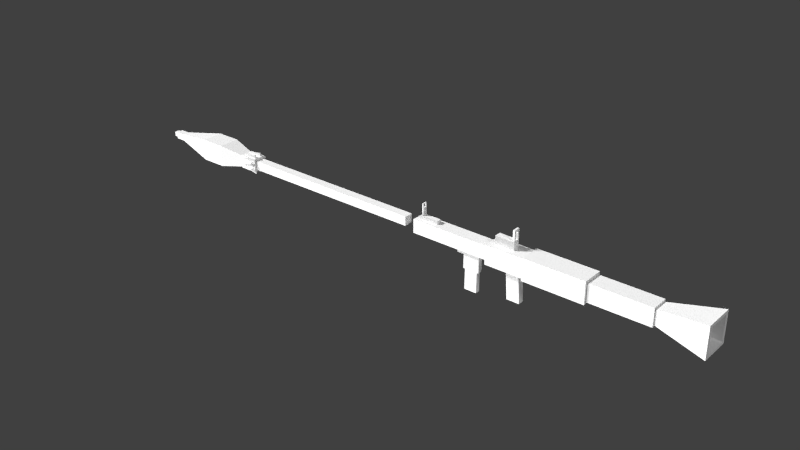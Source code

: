 # Source: Minetest_RPG7.blend  (saved by Blender 2.76.0; exported with 4.5.12 LTS)
import bpy
from mathutils import Matrix  # noqa: F401  (used for matrix-valued properties, if any)

bpy.ops.wm.read_factory_settings(use_empty=True)
scene = bpy.context.scene
scene.name = 'Scene'

# ---- collections
col_collection_1 = bpy.data.collections.new('Collection 1'); scene.collection.children.link(col_collection_1)

# ---- materials (node trees are filled in below, after node groups)
mat_material = bpy.data.materials.new('Material')
mat_material.alpha_threshold = 0.0
mat_material.use_transparent_shadow = False
mat_material.roughness = 0.5

# ---- material node trees

# ---- world
world_world = bpy.data.worlds.new('World'); scene.world = world_world
world_world.color = (0.05088, 0.05088, 0.05088)
world_world.use_sun_shadow = False
world_world.sun_shadow_jitter_overblur = 0.0
world_world.cycles.sampling_method = 'MANUAL'
world_world.cycles.sample_map_resolution = 256

# ---- lights
light_sun_002 = bpy.data.lights.new('Sun.002', 'SUN')
light_sun_002.transmission_factor = 0.0
light_sun_002.angle = 0.1993
light_sun_002.energy = 4.11
light_sun_002.shadow_buffer_clip_start = 0.5
light_sun_002.shadow_soft_size = 0.1
light_sun_002.shadow_cascade_max_distance = 1000.0
light_sun_002.cycles.use_multiple_importance_sampling = False
light_sun_001 = bpy.data.lights.new('Sun.001', 'SUN')
light_sun_001.transmission_factor = 0.0
light_sun_001.angle = 0.1993
light_sun_001.energy = 4.11
light_sun_001.shadow_buffer_clip_start = 0.5
light_sun_001.shadow_soft_size = 0.1
light_sun_001.shadow_cascade_max_distance = 1000.0
light_sun_001.cycles.use_multiple_importance_sampling = False
light_sun = bpy.data.lights.new('Sun', 'SUN')
light_sun.transmission_factor = 0.0
light_sun.angle = 0.1993
light_sun.energy = 1.0
light_sun.shadow_buffer_clip_start = 0.5
light_sun.shadow_soft_size = 0.1
light_sun.shadow_cascade_max_distance = 1000.0
light_sun.cycles.use_multiple_importance_sampling = False

# ---- meshes
me_cube = bpy.data.meshes.new('Cube')
me_cube.from_pydata([(-1.27, -1.0, -1.0), (-1.27, -1.0, 1.0), (-1.27, 1.0, -1.0), (-1.27, 1.0, 1.0), (1.0, -1.0, -1.0), (1.0, -1.0, 1.0), (1.0, 1.0, -1.0), (1.0, 1.0, 1.0), (-5.104, -0.3184, -0.3184), (-5.104, -0.3184, 0.3184), (-5.104, 0.3184, 0.3184), (-5.104, 0.3184, -0.3184), (-6.007, -0.2175, -0.2175), (-6.007, -0.2175, 0.2175), (-6.007, 0.2175, 0.2175), (-6.007, 0.2175, -0.2175), (-6.007, -0.3184, -0.3184), (-6.007, -0.3184, 0.3184), (-6.007, 0.3184, 0.3184), (-6.007, 0.3184, -0.3184), (-6.44, -0.2175, -0.2175), (-6.44, -0.2175, 0.2175), (-6.44, 0.2175, 0.2175), (-6.44, 0.2175, -0.2175), (3.333, 0.5471, 0.5471), (3.333, 0.5471, -0.5471), (3.333, -0.5471, 0.5471), (3.333, -0.5471, -0.5471), (3.333, 0.6154, 0.6154), (3.333, 0.6154, -0.6154), (3.333, -0.6154, 0.6154), (3.333, -0.6154, -0.6154), (4.843, 0.6154, 0.6154), (4.843, 0.6154, -0.6154), (4.843, -0.6154, 0.6154), (4.843, -0.6154, -0.6154), (3.333, -0.354, 0.6154), (4.843, -0.354, 0.6154), (3.333, -0.2614, 0.6154), (4.843, -0.2614, 0.6154), (3.333, 0.2614, 0.6154), (4.843, 0.2614, 0.6154), (3.333, 0.354, 0.6154), (4.843, 0.354, 0.6154), (3.333, 0.6154, 0.2614), (4.843, 0.6154, 0.2614), (3.333, 0.6154, 0.354), (4.843, 0.6154, 0.354), (3.333, 0.6154, -0.354), (4.843, 0.6154, -0.354), (3.333, 0.6154, -0.2614), (4.843, 0.6154, -0.2614), (3.333, 0.354, -0.6154), (4.843, 0.354, -0.6154), (3.333, 0.2614, -0.6154), (4.843, 0.2614, -0.6154), (3.333, -0.2614, -0.6154), (4.843, -0.2614, -0.6154), (3.333, -0.354, -0.6154), (4.843, -0.354, -0.6154), (3.333, -0.6154, 0.2614), (4.843, -0.6154, 0.2614), (3.333, -0.6154, 0.354), (4.843, -0.6154, 0.354), (3.333, -0.6154, -0.354), (4.843, -0.6154, -0.354), (3.333, -0.6154, -0.2614), (4.843, -0.6154, -0.2614), (4.843, -0.2614, 0.925), (4.843, -0.354, 0.925), (4.843, 0.354, 0.925), (4.843, 0.2614, 0.925), (4.843, 0.925, 0.354), (4.843, 0.925, 0.2614), (4.843, 0.925, -0.2614), (4.843, 0.925, -0.354), (4.843, 0.2614, -0.925), (4.843, 0.354, -0.925), (4.985, -0.6154, -0.6154), (4.843, -0.354, -0.925), (4.843, -0.2614, -0.925), (4.985, -0.6154, 0.6154), (4.843, -0.925, 0.354), (4.843, -0.925, 0.2614), (4.985, 0.6154, -0.6154), (4.843, -0.925, -0.2614), (4.843, -0.925, -0.354), (4.985, -0.3077, 0.6154), (4.985, 0.3077, 0.6154), (4.985, 0.6154, 0.6154), (4.985, 0.6154, 0.3077), (4.985, 0.6154, -0.3077), (4.985, 0.3077, -0.6154), (4.985, -0.3077, -0.6154), (4.985, -0.6154, 0.3077), (4.985, -0.6154, -0.3077), (4.985, -0.4109, -0.4109), (4.985, 0.4109, 0.4109), (4.985, 0.4109, -0.4109), (4.985, -0.4109, 0.4109), (22.47, -0.4109, -0.4109), (22.47, 0.4109, 0.4109), (22.47, 0.4109, -0.4109), (22.47, -0.4109, 0.4109)], [], [(3, 2, 11, 10), (3, 7, 6, 2), (5, 4, 27, 26), (5, 1, 0, 4), (0, 2, 6, 4), (5, 7, 3, 1), (11, 8, 16, 19), (0, 1, 9, 8), (2, 0, 8, 11), (1, 3, 10, 9), (14, 15, 23, 22), (9, 10, 18, 17), (10, 11, 19, 18), (8, 9, 17, 16), (13, 12, 16, 17), (14, 13, 17, 18), (15, 14, 18, 19), (12, 15, 19, 16), (21, 22, 23, 20), (12, 13, 21, 20), (15, 12, 20, 23), (13, 14, 22, 21), (27, 25, 29, 52, 54, 56, 58, 31), (4, 6, 25, 27), (7, 5, 26, 24), (6, 7, 24, 25), (64, 31, 35, 65), (24, 26, 30, 36, 38, 40, 42, 28), (26, 27, 31, 64, 66, 60, 62, 30), (25, 24, 28, 46, 44, 50, 48, 29), (46, 28, 32, 47), (52, 29, 33, 53), (36, 30, 34, 37), (56, 54, 55, 57), (44, 45, 51, 50), (41, 39, 87, 88), (55, 53, 92), (53, 33, 84, 92), (57, 55, 92, 93), (65, 67, 85, 86), (45, 44, 73), (28, 42, 43, 32), (52, 53, 77), (29, 48, 49, 33), (55, 54, 76), (37, 39, 68, 69), (31, 58, 59, 35), (60, 61, 83), (30, 62, 63, 34), (42, 40, 71, 70), (48, 50, 74, 75), (69, 68, 38, 36), (54, 52, 77, 76), (58, 56, 80, 79), (62, 60, 83, 82), (86, 85, 66, 64), (59, 57, 93), (63, 61, 94), (46, 47, 72), (39, 38, 68), (57, 59, 79, 80), (33, 49, 91, 84), (36, 37, 69), (51, 49, 75, 74), (67, 66, 85), (64, 65, 86), (41, 43, 70, 71), (59, 58, 79), (56, 57, 80), (49, 48, 75), (50, 51, 74), (43, 42, 70), (61, 63, 82, 83), (65, 35, 78, 95), (40, 41, 71), (53, 55, 76, 77), (47, 45, 73, 72), (63, 62, 82), (44, 46, 72, 73), (40, 38, 39, 41), (47, 32, 89, 90), (45, 90, 91, 51), (61, 67, 95, 94), (93, 92, 84, 98, 96, 78), (67, 65, 95), (32, 43, 88, 89), (34, 63, 94, 81), (60, 66, 67, 61), (35, 59, 93, 78), (97, 101, 102, 98), (99, 96, 100, 103), (99, 103, 101, 97), (98, 102, 100, 96), (103, 100, 102, 101), (45, 47, 90), (37, 34, 81, 87), (39, 37, 87), (43, 41, 88), (49, 51, 91), (89, 97, 98, 84, 91, 90), (94, 95, 78, 96, 99, 81), (81, 99, 97, 89, 88, 87)])
_uv = me_cube.uv_layers.new(name='UVMap')
_uv.uv.foreach_set('vector', [0.002456, 0.9721, 0.02815, 0.9721, 0.02815, 0.9978, 0.002456, 0.9978, 0.1345, 0.8262, 0.2767, 0.8262, 0.2767, 0.9684, 0.1345, 0.9684, 0.002456, 0.9721, 0.02815, 0.9721, 0.02815, 0.9978, 0.002456, 0.9978, 0.1345, 0.8262, 0.2767, 0.8262, 0.2767, 0.9684, 0.1345, 0.9684, 0.1345, 0.9684, 0.1345, 0.8262, 0.2767, 0.8262, 0.2767, 0.9684, 0.1345, 0.9684, 0.1345, 0.8262, 0.2767, 0.8262, 0.2767, 0.9684, 0.002456, 0.9721, 0.02815, 0.9721, 0.02815, 0.9978, 0.002456, 0.9978, 0.002456, 0.9721, 0.02815, 0.9721, 0.02815, 0.9978, 0.002456, 0.9978, 0.002456, 0.9721, 0.02815, 0.9721, 0.02815, 0.9978, 0.002456, 0.9978, 0.002456, 0.9721, 0.02815, 0.9721, 0.02815, 0.9978, 0.002456, 0.9978, 0.1893, 0.9411, 0.2149, 0.9411, 0.2149, 0.9668, 0.1893, 0.9668, 0.002456, 0.9721, 0.02815, 0.9721, 0.02815, 0.9978, 0.002456, 0.9978, 0.002456, 0.9721, 0.02815, 0.9721, 0.02815, 0.9978, 0.002456, 0.9978, 0.002456, 0.9721, 0.02815, 0.9721, 0.02815, 0.9978, 0.002456, 0.9978, 0.002456, 0.9721, 0.02815, 0.9721, 0.02815, 0.9978, 0.002456, 0.9978, 0.002456, 0.9721, 0.02815, 0.9721, 0.02815, 0.9978, 0.002456, 0.9978, 0.002456, 0.9721, 0.02815, 0.9721, 0.02815, 0.9978, 0.002456, 0.9978, 0.002456, 0.9721, 0.02815, 0.9721, 0.02815, 0.9978, 0.002456, 0.9978, 0.19, 0.9419, 0.2157, 0.9419, 0.2157, 0.9676, 0.19, 0.9676, 0.1893, 0.9411, 0.2149, 0.9411, 0.2149, 0.9668, 0.1893, 0.9668, 0.1893, 0.9411, 0.2149, 0.9411, 0.2149, 0.9668, 0.1893, 0.9668, 0.1893, 0.9411, 0.2149, 0.9411, 0.2149, 0.9668, 0.1893, 0.9668, 0.0153, 0.9978, 0.02439, 0.9941, 0.02815, 0.985, 0.02439, 0.9759, 0.0153, 0.9721, 0.006219, 0.9759, 0.002456, 0.985, 0.006219, 0.9941, 0.002456, 0.9721, 0.02815, 0.9721, 0.02815, 0.9978, 0.002456, 0.9978, 0.002456, 0.9721, 0.02815, 0.9721, 0.02815, 0.9978, 0.002456, 0.9978, 0.002456, 0.9721, 0.02815, 0.9721, 0.02815, 0.9978, 0.002456, 0.9978, 0.002456, 0.9721, 0.02815, 0.9721, 0.02815, 0.9978, 0.002456, 0.9978, 0.0153, 0.9978, 0.02439, 0.9941, 0.02815, 0.985, 0.02439, 0.9759, 0.0153, 0.9721, 0.006219, 0.9759, 0.002456, 0.985, 0.006219, 0.9941, 0.0153, 0.9978, 0.02439, 0.9941, 0.02815, 0.985, 0.02439, 0.9759, 0.0153, 0.9721, 0.006219, 0.9759, 0.002456, 0.985, 0.006219, 0.9941, 0.0153, 0.9978, 0.02439, 0.9941, 0.02815, 0.985, 0.02439, 0.9759, 0.0153, 0.9721, 0.006219, 0.9759, 0.002456, 0.985, 0.006219, 0.9941, 0.002456, 0.9721, 0.02815, 0.9721, 0.02815, 0.9978, 0.002456, 0.9978, 0.002456, 0.9721, 0.02815, 0.9721, 0.02815, 0.9978, 0.002456, 0.9978, 0.002456, 0.9721, 0.02815, 0.9721, 0.02815, 0.9978, 0.002456, 0.9978, 0.002456, 0.9721, 0.02815, 0.9721, 0.02815, 0.9978, 0.002456, 0.9978, 0.002456, 0.9721, 0.02815, 0.9721, 0.02815, 0.9978, 0.002456, 0.9978, 0.19, 0.9411, 0.2157, 0.9411, 0.2157, 0.9668, 0.19, 0.9668, 0.19, 0.9411, 0.2157, 0.9411, 0.2157, 0.9668, 0.19, 0.9411, 0.2157, 0.9411, 0.2157, 0.9668, 0.19, 0.9668, 0.19, 0.9411, 0.2157, 0.9411, 0.2157, 0.9668, 0.19, 0.9668, 0.002456, 0.9721, 0.02815, 0.9721, 0.02815, 0.9978, 0.002456, 0.9978, 0.002456, 0.9721, 0.02815, 0.9721, 0.02815, 0.9978, 0.002456, 0.9721, 0.02815, 0.9721, 0.02815, 0.9978, 0.002456, 0.9978, 0.002456, 0.9721, 0.02815, 0.9721, 0.02815, 0.9978, 0.002456, 0.9721, 0.02815, 0.9721, 0.02815, 0.9978, 0.002456, 0.9978, 0.002456, 0.9721, 0.02815, 0.9721, 0.02815, 0.9978, 0.002456, 0.9721, 0.02815, 0.9721, 0.02815, 0.9978, 0.002456, 0.9978, 0.002456, 0.9721, 0.02815, 0.9721, 0.02815, 0.9978, 0.002456, 0.9978, 0.002456, 0.9721, 0.02815, 0.9721, 0.02815, 0.9978, 0.002456, 0.9721, 0.02815, 0.9721, 0.02815, 0.9978, 0.002456, 0.9978, 0.002456, 0.9721, 0.02815, 0.9721, 0.02815, 0.9978, 0.002456, 0.9978, 0.002456, 0.9721, 0.02815, 0.9721, 0.02815, 0.9978, 0.002456, 0.9978, 0.002456, 0.9721, 0.02815, 0.9721, 0.02815, 0.9978, 0.002456, 0.9978, 0.002456, 0.9721, 0.02815, 0.9721, 0.02815, 0.9978, 0.002456, 0.9978, 0.002456, 0.9721, 0.02815, 0.9721, 0.02815, 0.9978, 0.002456, 0.9978, 0.002456, 0.9721, 0.02815, 0.9721, 0.02815, 0.9978, 0.002456, 0.9978, 0.002456, 0.9721, 0.02815, 0.9721, 0.02815, 0.9978, 0.002456, 0.9978, 0.19, 0.9411, 0.2157, 0.9411, 0.2157, 0.9668, 0.19, 0.9411, 0.2157, 0.9411, 0.2157, 0.9668, 0.002456, 0.9721, 0.02815, 0.9721, 0.02815, 0.9978, 0.002456, 0.9721, 0.02815, 0.9721, 0.02815, 0.9978, 0.002456, 0.9721, 0.02815, 0.9721, 0.02815, 0.9978, 0.002456, 0.9978, 0.19, 0.9411, 0.2157, 0.9411, 0.2157, 0.9668, 0.19, 0.9668, 0.002456, 0.9721, 0.02815, 0.9721, 0.02815, 0.9978, 0.002456, 0.9721, 0.02815, 0.9721, 0.02815, 0.9978, 0.002456, 0.9978, 0.002456, 0.9721, 0.02815, 0.9721, 0.02815, 0.9978, 0.002456, 0.9721, 0.02815, 0.9721, 0.02815, 0.9978, 0.002456, 0.9721, 0.02815, 0.9721, 0.02815, 0.9978, 0.002456, 0.9978, 0.002456, 0.9721, 0.02815, 0.9721, 0.02815, 0.9978, 0.002456, 0.9721, 0.02815, 0.9721, 0.02815, 0.9978, 0.002456, 0.9721, 0.02815, 0.9721, 0.02815, 0.9978, 0.002456, 0.9721, 0.02815, 0.9721, 0.02815, 0.9978, 0.002456, 0.9721, 0.02815, 0.9721, 0.02815, 0.9978, 0.002456, 0.9721, 0.02815, 0.9721, 0.02815, 0.9978, 0.002456, 0.9978, 0.19, 0.9411, 0.2157, 0.9411, 0.2157, 0.9668, 0.19, 0.9668, 0.002456, 0.9721, 0.02815, 0.9721, 0.02815, 0.9978, 0.002456, 0.9721, 0.02815, 0.9721, 0.02815, 0.9978, 0.002456, 0.9978, 0.002456, 0.9721, 0.02815, 0.9721, 0.02815, 0.9978, 0.002456, 0.9978, 0.002456, 0.9721, 0.02815, 0.9721, 0.02815, 0.9978, 0.002456, 0.9721, 0.02815, 0.9721, 0.02815, 0.9978, 0.002456, 0.9978, 0.002456, 0.9721, 0.02815, 0.9721, 0.02815, 0.9978, 0.002456, 0.9978, 0.19, 0.9411, 0.2157, 0.9411, 0.2157, 0.9668, 0.19, 0.9668, 0.19, 0.9411, 0.2157, 0.9411, 0.2157, 0.9668, 0.19, 0.9668, 0.19, 0.9411, 0.2157, 0.9411, 0.2157, 0.9668, 0.19, 0.9668, 0.2029, 0.9668, 0.214, 0.9604, 0.214, 0.9476, 0.2029, 0.9411, 0.1918, 0.9476, 0.1918, 0.9604, 0.19, 0.9411, 0.2157, 0.9411, 0.2157, 0.9668, 0.19, 0.9411, 0.2157, 0.9411, 0.2157, 0.9668, 0.19, 0.9668, 0.19, 0.9411, 0.2157, 0.9411, 0.2157, 0.9668, 0.19, 0.9668, 0.002456, 0.9721, 0.02815, 0.9721, 0.02815, 0.9978, 0.002456, 0.9978, 0.19, 0.9411, 0.2157, 0.9411, 0.2157, 0.9668, 0.19, 0.9668, 0.002456, 0.9721, 0.02815, 0.9721, 0.02815, 0.9978, 0.002456, 0.9978, 0.002456, 0.9721, 0.02815, 0.9721, 0.02815, 0.9978, 0.002456, 0.9978, 0.002456, 0.9721, 0.02815, 0.9721, 0.02815, 0.9978, 0.002456, 0.9978, 0.002456, 0.9721, 0.02815, 0.9721, 0.02815, 0.9978, 0.002456, 0.9978, 0.002456, 0.9721, 0.02815, 0.9721, 0.02815, 0.9978, 0.002456, 0.9978, 0.19, 0.9411, 0.2157, 0.9411, 0.2157, 0.9668, 0.19, 0.9411, 0.2157, 0.9411, 0.2157, 0.9668, 0.19, 0.9668, 0.19, 0.9411, 0.2157, 0.9411, 0.2157, 0.9668, 0.19, 0.9411, 0.2157, 0.9411, 0.2157, 0.9668, 0.19, 0.9411, 0.2157, 0.9411, 0.2157, 0.9668, 0.2029, 0.9668, 0.214, 0.9604, 0.214, 0.9476, 0.2029, 0.9411, 0.1918, 0.9476, 0.1918, 0.9604, 0.2029, 0.9668, 0.214, 0.9604, 0.214, 0.9476, 0.2029, 0.9411, 0.1918, 0.9476, 0.1918, 0.9604, 0.2029, 0.9668, 0.214, 0.9604, 0.214, 0.9476, 0.2029, 0.9411, 0.1918, 0.9476, 0.1918, 0.9604])
me_cube.use_remesh_preserve_volume = False
me_cube.use_remesh_preserve_attributes = False
me_cube.use_mirror_vertex_groups = False
me_cube.update()
me_cube_002 = bpy.data.meshes.new('Cube.002')
me_cube_002.from_pydata([(-3.87, -0.9034, -0.9034), (-3.87, -0.9034, 0.9034), (-3.87, 0.9034, -0.9034), (-3.87, 0.9034, 0.9034), (1.885, 1.034, 1.034), (1.885, 1.034, -1.034), (1.885, -1.034, 1.034), (1.885, -1.034, -1.034), (1.885, -0.8398, -0.8398), (1.885, -0.8398, 0.8398), (1.885, 0.8398, -0.8398), (1.885, 0.8398, 0.8398), (7.557, -0.6777, -0.6777), (7.557, -0.6777, 0.6777), (7.557, 0.6777, -0.6777), (7.557, 0.6777, 0.6777), (7.557, 0.8398, 0.8398), (7.557, 0.8398, -0.8398), (7.557, -0.8398, 0.8398), (7.557, -0.8398, -0.8398), (12.13, -1.181, -1.181), (12.13, -1.181, 1.181), (12.13, 1.181, -1.181), (12.13, 1.181, 1.181), (-3.87, -1.034, -1.034), (-3.87, -1.034, 1.034), (-3.87, 1.034, 1.034), (-3.87, 1.034, -1.034), (-7.528, -0.6469, -0.6457), (-7.528, -0.6469, 0.6481), (-7.528, 0.6469, 0.6481), (-7.528, 0.6469, -0.6457), (-7.528, -0.9034, -0.9034), (-7.528, -0.9034, 0.9034), (-7.528, 0.9034, 0.9034), (-7.528, 0.9034, -0.9034), (-15.13, -0.4449, -0.4437), (-15.13, -0.4449, 0.4461), (-15.13, 0.4449, 0.4461), (-15.13, 0.4449, -0.4437), (-10.76, -0.2156, -0.6457), (-10.76, 0.2156, -0.6457), (-8.57, 0.2156, -0.6457), (-8.57, -0.2156, -0.6457), (-10.76, -0.2156, -1.124), (-10.76, 0.2156, -1.124), (-10.11, 0.2156, -0.6457), (-10.11, -0.2156, -0.6457), (-10.11, 0.2156, -1.124), (-10.11, -0.2156, -1.124), (-8.57, -0.2156, -2.442), (-8.57, 0.2156, -2.442), (-10.11, 0.2156, -2.442), (-10.11, -0.2156, -2.442), (-8.736, 0.2156, -2.442), (-9.942, 0.2156, -2.442), (-8.736, -0.2156, -2.442), (-9.942, -0.2156, -2.442), (-8.736, 0.2156, -4.379), (-9.942, 0.2156, -4.379), (-8.736, -0.2156, -4.379), (-9.942, -0.2156, -4.379), (-4.61, 0.3011, -0.9034), (-5.829, 0.3011, -0.9034), (-4.61, -0.3011, -0.9034), (-5.829, -0.3011, -0.9034), (-4.407, 0.3011, -3.715), (-5.626, 0.3011, -3.715), (-4.407, -0.3011, -3.715), (-5.626, -0.3011, -3.715), (-12.92, 0.2156, 0.6481), (-12.92, -0.2156, 0.6481), (-14.53, 0.2156, 0.6481), (-14.53, -0.2156, 0.6481), (-15.13, -0.6469, -0.6457), (-15.13, -0.6469, 0.6481), (-15.13, 0.6469, 0.6481), (-15.13, 0.6469, -0.6457), (-7.994, -0.4449, -0.4437), (-7.994, -0.4449, 0.4461), (-7.994, 0.4449, 0.4461), (-7.994, 0.4449, -0.4437), (12.13, 1.459, 1.459), (12.13, 1.459, -1.459), (12.13, -1.459, 1.459), (12.13, -1.459, -1.459), (4.951, 4.47e-07, 4.768e-07), (-6.978, 0.3011, 0.9034), (-6.978, -0.3011, 0.9034), (-5.142, -0.3011, 0.9034), (-5.142, 0.3011, 0.9034), (-6.978, -0.3011, 1.69), (-5.142, -0.1585, 1.753), (-5.142, 0.1585, 1.753), (-6.978, 0.3011, 1.69), (-5.324, -0.3011, 0.9034), (-5.324, 0.3011, 0.9034), (-5.324, -0.1585, 1.753), (-5.324, 0.1585, 1.753), (-5.142, 0.1585, 2.529), (-5.142, -0.1585, 2.529), (-5.324, -0.1585, 2.529), (-5.324, 0.1585, 2.529), (-5.142, 0.3011, 1.69), (-5.142, -0.3011, 1.69), (-5.324, 0.3011, 1.69), (-5.324, -0.3011, 1.69), (-5.142, 0.3011, 2.723), (-5.142, -0.3011, 2.723), (-5.324, 0.3011, 2.723), (-5.324, -0.3011, 2.723), (-14.53, -0.1588, 1.753), (-14.53, 0.1588, 1.753), (-12.92, 0.2156, 1.009), (-12.92, -0.2156, 1.009), (-14.41, 0.2156, 0.6481), (-14.41, -0.2156, 0.6481), (-14.41, 0.1588, 1.753), (-14.41, -0.1588, 1.753), (-14.53, -0.1588, 2.082), (-14.53, 0.1588, 2.082), (-14.41, 0.1588, 2.082), (-14.41, -0.1588, 2.082), (-14.53, -0.2156, 1.009), (-14.53, 0.2156, 1.009), (-14.41, 0.2156, 1.009), (-14.41, -0.2156, 1.009), (-14.53, -0.2156, 2.14), (-14.53, 0.2156, 2.14), (-14.41, 0.2156, 2.14), (-14.41, -0.2156, 2.14)], [], [(26, 4, 5, 27), (6, 25, 24, 7), (24, 27, 5, 7), (6, 4, 26, 25), (9, 8, 19, 18), (10, 11, 16, 17), (43, 28, 47), (12, 13, 18, 19), (15, 13, 84, 82), (13, 12, 85, 84), (14, 15, 82, 83), (1, 0, 24, 25), (3, 1, 25, 26), (2, 3, 26, 27), (90, 89, 1, 3), (29, 28, 32, 33), (30, 29, 33, 34), (31, 30, 34, 35), (28, 31, 35, 32), (38, 39, 81, 80), (75, 74, 28, 29), (39, 36, 78, 81), (87, 34, 33, 88), (63, 35, 2, 62), (88, 33, 1, 95), (0, 32, 65, 64), (2, 0, 64, 62), (21, 86, 23), (48, 49, 44, 45), (47, 40, 44, 49), (40, 41, 45, 44), (54, 58, 59, 55), (41, 46, 48, 45), (49, 48, 52, 53), (55, 57, 53, 52), (56, 57, 61, 60), (51, 50, 56, 54), (54, 56, 60, 58), (116, 73, 75), (31, 77, 76, 30), (12, 14, 83, 85), (8, 10, 17, 19), (58, 60, 61, 59), (57, 55, 59, 61), (105, 94, 91, 106), (65, 63, 67, 69), (90, 3, 96), (96, 87, 94, 105), (65, 69, 68, 64), (33, 32, 0, 1), (62, 64, 68, 66), (71, 116, 75, 29), (116, 71, 114, 126), (37, 75, 76, 38), (39, 38, 76, 77), (36, 74, 75, 37), (36, 39, 77, 74), (79, 80, 81, 78), (36, 37, 79, 78), (38, 80, 79, 37), (21, 23, 82, 84), (15, 14, 17, 16), (11, 9, 18, 16), (20, 22, 86), (21, 20, 86), (22, 23, 86), (89, 90, 103, 104), (62, 66, 67, 63), (2, 27, 24, 0), (88, 95, 106, 91), (95, 89, 104, 106), (87, 88, 91, 94), (90, 96, 105, 103), (103, 105, 109, 107), (69, 67, 66, 68), (108, 107, 109, 110), (99, 102, 98, 93), (100, 101, 102, 99), (106, 104, 108, 110), (93, 92, 104, 103), (97, 98, 105, 106), (100, 99, 107, 108), (102, 101, 110, 109), (98, 102, 109, 105), (99, 93, 103, 107), (92, 100, 108, 104), (101, 97, 106, 110), (93, 98, 97, 92), (92, 97, 101, 100), (117, 121, 120, 112), (71, 70, 113, 114), (72, 73, 123, 124), (115, 72, 124, 125), (70, 115, 125, 113), (114, 113, 125, 126), (30, 76, 115, 70), (73, 116, 126, 123), (130, 129, 128, 127), (123, 126, 130, 127), (125, 124, 128, 129), (118, 117, 112, 111), (111, 112, 124, 123), (117, 118, 126, 125), (120, 119, 127, 128), (122, 121, 129, 130), (119, 111, 123, 127), (112, 120, 128, 124), (118, 122, 130, 126), (121, 117, 125, 129), (121, 122, 119, 120), (122, 118, 111, 119), (20, 21, 84, 85), (13, 15, 16, 18), (23, 22, 83, 82), (17, 14, 12, 19), (22, 20, 85, 83), (7, 8, 9, 6), (6, 9, 11, 4), (4, 11, 10, 5), (2, 35, 34, 3), (32, 35, 63, 65), (73, 72, 76, 75), (76, 72, 115), (47, 56, 50, 43), (54, 55, 48, 46), (43, 50, 51, 42), (70, 71, 29, 30), (31, 28, 43, 42), (41, 40, 74, 77), (41, 77, 31, 46), (46, 31, 42), (28, 74, 40, 47), (3, 34, 87, 96), (95, 1, 89), (5, 10, 8, 7), (49, 53, 57), (51, 54, 46, 42), (55, 52, 48), (47, 49, 57, 56)])
_uv = me_cube_002.uv_layers.new(name='UVMap')
_uv.uv.foreach_set('vector', [0.9941, 1.213, 0.9941, -0.4021, 0.414, -0.4021, 0.414, 1.213, 0.9941, -0.4021, 0.9941, 1.213, 0.414, 1.213, 0.414, -0.4021, 0.4173, 1.216, 0.9974, 1.216, 0.9974, -0.3991, 0.4173, -0.3991, 0.4173, -0.3991, 0.9974, -0.3991, 0.9974, 1.216, 0.4173, 1.216, 0.0008717, 0.9697, 0.03038, 0.9697, 0.03038, 0.9992, 0.0008717, 0.9992, 0.0008717, 0.9697, 0.03038, 0.9697, 0.03038, 0.9992, 0.0008717, 0.9992, 0.0008717, 0.9697, 0.03038, 0.9697, 0.03038, 0.9992, 0.1877, 0.9364, 0.2172, 0.9364, 0.2172, 0.9659, 0.1877, 0.9659, 0.0008717, 0.9697, 0.03038, 0.9697, 0.03038, 0.9992, 0.0008717, 0.9992, 0.0008717, 0.9697, 0.03038, 0.9697, 0.03038, 0.9992, 0.0008717, 0.9992, 0.0008717, 0.9697, 0.03038, 0.9697, 0.03038, 0.9992, 0.0008717, 0.9992, 0.0008717, 0.9697, 0.03038, 0.9697, 0.03038, 0.9992, 0.0008717, 0.9992, 0.0008717, 0.9697, 0.03038, 0.9697, 0.03038, 0.9992, 0.0008717, 0.9992, 0.0008717, 0.9697, 0.03038, 0.9697, 0.03038, 0.9992, 0.0008717, 0.9992, 0.0008717, 0.9697, 0.03038, 0.9697, 0.03038, 0.9992, 0.0008717, 0.9992, 0.1885, 0.9386, 0.218, 0.9386, 0.218, 0.9681, 0.1885, 0.9681, 0.1885, 0.9386, 0.218, 0.9386, 0.218, 0.9681, 0.1885, 0.9681, 0.1885, 0.9386, 0.218, 0.9386, 0.218, 0.9681, 0.1885, 0.9681, 0.1885, 0.9386, 0.218, 0.9386, 0.218, 0.9681, 0.1885, 0.9681, 0.1881, 0.9387, 0.2176, 0.9387, 0.2176, 0.9682, 0.1881, 0.9682, 0.0008717, 0.9697, 0.03038, 0.9697, 0.03038, 0.9992, 0.0008717, 0.9992, 0.1881, 0.9387, 0.2176, 0.9387, 0.2176, 0.9682, 0.1881, 0.9682, 0.0008717, 0.9697, 0.03038, 0.9697, 0.03038, 0.9992, 0.0008717, 0.9992, 0.0008717, 0.9697, 0.03038, 0.9697, 0.03038, 0.9992, 0.0008717, 0.9992, 0.0008717, 0.9697, 0.03038, 0.9697, 0.03038, 0.9992, 0.0008717, 0.9992, 0.0008717, 0.9697, 0.03038, 0.9697, 0.03038, 0.9992, 0.0008717, 0.9992, 0.0008717, 0.9697, 0.03038, 0.9697, 0.03038, 0.9992, 0.0008717, 0.9992, 0.188, 0.9387, 0.2175, 0.9387, 0.2175, 0.9682, 0.0008717, 0.9697, 0.03038, 0.9697, 0.03038, 0.9992, 0.0008717, 0.9992, 0.0008717, 0.9697, 0.03038, 0.9697, 0.03038, 0.9992, 0.0008717, 0.9992, 0.0008717, 0.9697, 0.03038, 0.9697, 0.03038, 0.9992, 0.0008717, 0.9992, 0.9059, 0.4078, 0.9059, -0.1358, 0.5674, -0.1358, 0.5674, 0.4078, 0.0008717, 0.9697, 0.03038, 0.9697, 0.03038, 0.9992, 0.0008717, 0.9992, 0.003177, 0.9733, 0.02727, 0.9733, 0.02727, 0.9974, 0.003177, 0.9974, 0.003177, 0.9733, 0.02727, 0.9733, 0.02727, 0.9974, 0.003177, 0.9974, 0.9059, 0.4078, 0.5674, 0.4078, 0.5674, -0.1358, 0.9059, -0.1358, 0.003177, 0.9733, 0.02727, 0.9733, 0.02727, 0.9974, 0.003177, 0.9974, 0.8057, 0.4568, 0.6315, 0.4568, 0.6315, -0.3261, 0.8057, -0.3261, 0.0008717, 0.9697, 0.03038, 0.9697, 0.03038, 0.9992, 0.0008717, 0.9697, 0.03038, 0.9697, 0.03038, 0.9992, 0.0008717, 0.9992, 0.0008717, 0.9697, 0.03038, 0.9697, 0.03038, 0.9992, 0.0008717, 0.9992, 0.0008717, 0.9697, 0.03038, 0.9697, 0.03038, 0.9992, 0.0008717, 0.9992, 0.8401, 0.5725, 0.8401, 0.4516, 0.5016, 0.4516, 0.5016, 0.5725, 0.6315, 0.4568, 0.8057, 0.4568, 0.8057, -0.3261, 0.6315, -0.3261, 0.0008717, 0.9697, 0.03038, 0.9697, 0.03038, 0.9992, 0.0008717, 0.9992, 0.597, 1.078, 0.8403, 1.078, 0.8403, -0.05775, 0.597, -0.05775, 0.0008717, 0.9697, 0.03038, 0.9697, 0.03038, 0.9992, 0.0008717, 0.9697, 0.03038, 0.9697, 0.03038, 0.9992, 0.0008717, 0.9992, 0.5757, 0.8088, 0.5755, 0.01783, 0.9167, -0.006862, 0.9169, 0.7841, 0.0008717, 0.9697, 0.03038, 0.9697, 0.03038, 0.9992, 0.0008717, 0.9992, 0.8403, 1.078, 0.597, 1.078, 0.597, -0.05775, 0.8403, -0.05775, 0.0008717, 0.9697, 0.03038, 0.9697, 0.03038, 0.9992, 0.0008717, 0.9992, 0.0008717, 0.9697, 0.03038, 0.9697, 0.03038, 0.9992, 0.0008717, 0.9992, 0.0008717, 0.9697, 0.03038, 0.9697, 0.03038, 0.9992, 0.0008717, 0.9992, 0.0008717, 0.9697, 0.03038, 0.9697, 0.03038, 0.9992, 0.0008717, 0.9992, 0.0008717, 0.9697, 0.03038, 0.9697, 0.03038, 0.9992, 0.0008717, 0.9992, 0.0008717, 0.9697, 0.03038, 0.9697, 0.03038, 0.9992, 0.0008717, 0.9992, 0.1881, 0.9387, 0.2176, 0.9387, 0.2176, 0.9682, 0.1881, 0.9682, 0.1881, 0.9387, 0.2176, 0.9387, 0.2176, 0.9682, 0.1881, 0.9682, 0.1881, 0.9387, 0.2176, 0.9387, 0.2176, 0.9682, 0.1881, 0.9682, 0.0008717, 0.9697, 0.03038, 0.9697, 0.03038, 0.9992, 0.0008717, 0.9992, 0.1877, 0.9364, 0.2172, 0.9364, 0.2172, 0.9659, 0.1877, 0.9659, 0.0008717, 0.9697, 0.03038, 0.9697, 0.03038, 0.9992, 0.0008717, 0.9992, 0.188, 0.9387, 0.2175, 0.9387, 0.2175, 0.9682, 0.188, 0.9387, 0.2175, 0.9387, 0.2175, 0.9682, 0.188, 0.9387, 0.2175, 0.9387, 0.2175, 0.9682, 0.0008717, 0.9697, 0.03038, 0.9697, 0.03038, 0.9992, 0.0008717, 0.9992, 0.9169, 0.7841, 0.9167, -0.006862, 0.5755, 0.01783, 0.5757, 0.8088, 0.0008717, 0.9697, 0.03038, 0.9697, 0.03038, 0.9992, 0.0008717, 0.9992, 0.0008717, 0.9697, 0.03038, 0.9697, 0.03038, 0.9992, 0.0008717, 0.9992, 0.0008717, 0.9697, 0.03038, 0.9697, 0.03038, 0.9992, 0.0008717, 0.9992, 0.0008717, 0.9697, 0.03038, 0.9697, 0.03038, 0.9992, 0.0008717, 0.9992, 0.0008717, 0.9697, 0.03038, 0.9697, 0.03038, 0.9992, 0.0008717, 0.9992, 0.0008717, 0.9697, 0.03038, 0.9697, 0.03038, 0.9992, 0.0008717, 0.9992, 0.5316, 0.5155, 0.5316, 0.6845, 0.8736, 0.6845, 0.8736, 0.5155, 0.0008717, 0.9697, 0.03038, 0.9697, 0.03038, 0.9992, 0.0008717, 0.9992, 0.0008717, 0.9697, 0.03038, 0.9697, 0.03038, 0.9992, 0.0008717, 0.9992, 0.0008717, 0.9697, 0.03038, 0.9697, 0.03038, 0.9992, 0.0008717, 0.9992, 0.0008717, 0.9697, 0.03038, 0.9697, 0.03038, 0.9992, 0.0008717, 0.9992, 0.0008717, 0.9697, 0.03038, 0.9697, 0.03038, 0.9992, 0.0008717, 0.9992, 0.0008717, 0.9697, 0.03038, 0.9697, 0.03038, 0.9992, 0.0008717, 0.9992, 0.0008717, 0.9697, 0.03038, 0.9697, 0.03038, 0.9992, 0.0008717, 0.9992, 0.0008717, 0.9697, 0.03038, 0.9697, 0.03038, 0.9992, 0.0008717, 0.9992, 0.0008717, 0.9697, 0.03038, 0.9697, 0.03038, 0.9992, 0.0008717, 0.9992, 0.0008717, 0.9697, 0.03038, 0.9697, 0.03038, 0.9992, 0.0008717, 0.9992, 0.0008717, 0.9697, 0.03038, 0.9697, 0.03038, 0.9992, 0.0008717, 0.9992, 0.0008717, 0.9697, 0.03038, 0.9697, 0.03038, 0.9992, 0.0008717, 0.9992, 0.0008717, 0.9697, 0.03038, 0.9697, 0.03038, 0.9992, 0.0008717, 0.9992, 0.0008717, 0.9697, 0.03038, 0.9697, 0.03038, 0.9992, 0.0008717, 0.9992, 0.0008717, 0.9697, 0.03038, 0.9697, 0.03038, 0.9992, 0.0008717, 0.9992, 0.0008717, 0.9697, 0.03038, 0.9697, 0.03038, 0.9992, 0.0008717, 0.9992, 0.0008717, 0.9697, 0.03038, 0.9697, 0.03038, 0.9992, 0.0008717, 0.9992, 0.0008717, 0.9697, 0.03038, 0.9697, 0.03038, 0.9992, 0.0008717, 0.9992, 0.0008717, 0.9697, 0.03038, 0.9697, 0.03038, 0.9992, 0.0008717, 0.9992, 0.0008717, 0.9697, 0.03038, 0.9697, 0.03038, 0.9992, 0.0008717, 0.9992, 0.0008717, 0.9697, 0.03038, 0.9697, 0.03038, 0.9992, 0.0008717, 0.9992, 0.0008717, 0.9697, 0.03038, 0.9697, 0.03038, 0.9992, 0.0008717, 0.9992, 0.0008717, 0.9697, 0.03038, 0.9697, 0.03038, 0.9992, 0.0008717, 0.9992, 0.0008717, 0.9697, 0.03038, 0.9697, 0.03038, 0.9992, 0.0008717, 0.9992, 0.0008717, 0.9697, 0.03038, 0.9697, 0.03038, 0.9992, 0.0008717, 0.9992, 0.0008717, 0.9697, 0.03038, 0.9697, 0.03038, 0.9992, 0.0008717, 0.9992, 0.0008717, 0.9697, 0.03038, 0.9697, 0.03038, 0.9992, 0.0008717, 0.9992, 0.0008717, 0.9697, 0.03038, 0.9697, 0.03038, 0.9992, 0.0008717, 0.9992, 0.0008717, 0.9697, 0.03038, 0.9697, 0.03038, 0.9992, 0.0008717, 0.9992, 0.0008717, 0.9697, 0.03038, 0.9697, 0.03038, 0.9992, 0.0008717, 0.9992, 0.0008717, 0.9697, 0.03038, 0.9697, 0.03038, 0.9992, 0.0008717, 0.9992, 0.0008717, 0.9697, 0.03038, 0.9697, 0.03038, 0.9992, 0.0008717, 0.9992, 0.0008717, 0.9697, 0.03038, 0.9697, 0.03038, 0.9992, 0.0008717, 0.9992, 0.0008717, 0.9697, 0.03038, 0.9697, 0.03038, 0.9992, 0.0008717, 0.9992, 0.0008717, 0.9697, 0.03038, 0.9697, 0.03038, 0.9992, 0.0008717, 0.9992, 0.0008717, 0.9697, 0.03038, 0.9697, 0.03038, 0.9992, 0.0008717, 0.9992, 0.0008717, 0.9697, 0.03038, 0.9697, 0.03038, 0.9992, 0.0008717, 0.9992, 0.1877, 0.9364, 0.2172, 0.9364, 0.2172, 0.9659, 0.1877, 0.9659, 0.0008717, 0.9697, 0.03038, 0.9697, 0.03038, 0.9992, 0.0008717, 0.9992, 0.1877, 0.9364, 0.2172, 0.9364, 0.2172, 0.9659, 0.1877, 0.9659, 0.0008717, 0.9697, 0.03038, 0.9697, 0.03038, 0.9992, 0.0008717, 0.9992, 0.1884, 0.9389, 0.2179, 0.9389, 0.2179, 0.9685, 0.1884, 0.9685, 0.1884, 0.9389, 0.2179, 0.9389, 0.2179, 0.9685, 0.1884, 0.9685, 0.1884, 0.9389, 0.2179, 0.9389, 0.2179, 0.9685, 0.1884, 0.9685, 0.0008717, 0.9697, 0.03038, 0.9697, 0.03038, 0.9992, 0.0008717, 0.9992, 0.0008717, 0.9697, 0.03038, 0.9697, 0.03038, 0.9992, 0.0008717, 0.9992, 0.0008717, 0.9697, 0.03038, 0.9697, 0.03038, 0.9992, 0.0008717, 0.9992, 0.0008717, 0.9697, 0.03038, 0.9697, 0.03038, 0.9992, 0.003177, 0.9733, 0.02727, 0.9733, 0.02727, 0.9974, 0.003177, 0.9974, 0.003177, 0.9733, 0.02727, 0.9733, 0.02727, 0.9974, 0.003177, 0.9974, 0.003177, 0.9733, 0.02727, 0.9733, 0.02727, 0.9974, 0.003177, 0.9974, 0.0008717, 0.9697, 0.03038, 0.9697, 0.03038, 0.9992, 0.0008717, 0.9992, 0.0008717, 0.9697, 0.03038, 0.9697, 0.03038, 0.9992, 0.0008717, 0.9992, 0.0008717, 0.9697, 0.03038, 0.9697, 0.03038, 0.9992, 0.0008717, 0.9992, 0.0008717, 0.9697, 0.03038, 0.9697, 0.03038, 0.9992, 0.0008717, 0.9992, 0.0008717, 0.9697, 0.03038, 0.9697, 0.03038, 0.9992, 0.0008717, 0.9697, 0.03038, 0.9697, 0.03038, 0.9992, 0.0008717, 0.9992, 0.0008717, 0.9697, 0.03038, 0.9697, 0.03038, 0.9992, 0.0008717, 0.9992, 0.0008717, 0.9697, 0.03038, 0.9697, 0.03038, 0.9992, 0.1884, 0.9389, 0.2179, 0.9389, 0.2179, 0.9685, 0.1884, 0.9685, 0.003177, 0.9733, 0.02727, 0.9733, 0.02727, 0.9974, 0.003177, 0.9733, 0.02727, 0.9733, 0.02727, 0.9974, 0.003177, 0.9974, 0.003177, 0.9733, 0.02727, 0.9733, 0.02727, 0.9974, 0.003177, 0.9733, 0.02727, 0.9733, 0.02727, 0.9974, 0.003177, 0.9974])
me_cube_002.materials.append(mat_material)
me_cube_002.use_remesh_preserve_volume = False
me_cube_002.use_remesh_preserve_attributes = False
me_cube_002.use_mirror_vertex_groups = False
me_cube_002.update()

# ---- objects
ob_sun_002 = bpy.data.objects.new('Sun.002', light_sun_002)
ob_sun_001 = bpy.data.objects.new('Sun.001', light_sun_001)
ob_sun = bpy.data.objects.new('Sun', light_sun)
ob_cube_001 = bpy.data.objects.new('Cube.001', me_cube)
ob_cube = bpy.data.objects.new('Cube', me_cube_002)

# ---- transforms, parenting, visibility, modifiers, constraints
ob_sun_002.location = (35.06, -18.85, 11.18)
ob_sun_002.rotation_euler = (0.136, 2.487, -1.826)
ob_sun_002.lineart.crease_threshold = 0.0
ob_sun_001.location = (35.06, -18.85, 11.18)
ob_sun_001.rotation_euler = (0.4727, 0.781, -1.89)
ob_sun_001.lineart.crease_threshold = 0.0
ob_sun.location = (35.06, -18.85, 11.18)
ob_sun.rotation_euler = (0.4727, 0.781, 0.2495)
ob_sun.lineart.crease_threshold = 0.0
ob_cube_001.location = (-2.012, -7.226e-08, 0.0)
ob_cube_001.scale = (0.07018, 0.07018, 0.07018)
ob_cube_001.lineart.crease_threshold = 0.0
_m = ob_cube_001.modifiers.new('Triangulate', 'TRIANGULATE')
ob_cube.location = (0.6525, -4.863e-08, 0.0)
ob_cube.scale = (0.06714, 0.06714, 0.06714)
ob_cube.lineart.crease_threshold = 0.0
_m = ob_cube.modifiers.new('Triangulate', 'TRIANGULATE')

# ---- collection membership
col_collection_1.objects.link(ob_sun_002)
col_collection_1.objects.link(ob_sun_001)
col_collection_1.objects.link(ob_sun)
col_collection_1.objects.link(ob_cube_001)
col_collection_1.objects.link(ob_cube)

# ---- scene / render settings (as saved in the file)
scene.frame_start = 1; scene.frame_end = 250; scene.frame_set(0)
scene.render.engine = 'BLENDER_EEVEE_NEXT'
scene.render.resolution_percentage = 50
scene.render.dither_intensity = 0.0
scene.cycles.use_denoising = False
scene.cycles.samples = 10
scene.cycles.sampling_pattern = 'TABULATED_SOBOL'
scene.cycles.light_sampling_threshold = 0.0
scene.cycles.use_adaptive_sampling = False
scene.cycles.use_light_tree = False
scene.cycles.blur_glossy = 0.0
scene.cycles.pixel_filter_type = 'GAUSSIAN'
scene.cycles.sample_clamp_indirect = 0.0
scene.view_settings.view_transform = 'Standard'
bpy.context.view_layer.update()

# ---- added for rendering (the .blend has no active camera): camera
cam_auto = bpy.data.cameras.new('AutoCamera')
cam_auto.lens = 50.0
cam_auto.sensor_width = 36.0
cam_auto.clip_end = 1000.0
ob_auto_camera = bpy.data.objects.new('AutoCamera', cam_auto)
scene.collection.objects.link(ob_auto_camera)
ob_auto_camera.location = (3.16913, -4.40132, 2.87861)
ob_auto_camera.rotation_euler = (1.09748, -7.21219e-08, 0.694738)
scene.camera = ob_auto_camera
bpy.context.view_layer.update()
